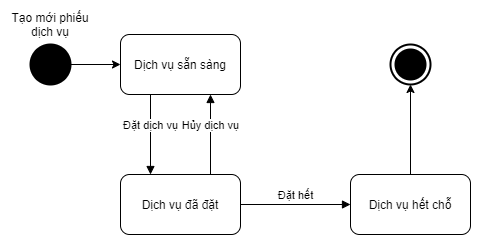

The diagram above was exported from draw.io. Its source (the exported page's mxGraphModel, read from the mxfile embedded in the PNG):
<mxGraphModel dx="1024" dy="592" grid="1" gridSize="10" guides="1" tooltips="1" connect="1" arrows="1" fold="1" page="1" pageScale="1" pageWidth="827" pageHeight="1169" math="0" shadow="0">
  <root>
    <mxCell id="0" />
    <mxCell id="1" parent="0" />
    <mxCell id="3V7ii-99VV00PBu3FaAo-3" value="" style="shape=ellipse;html=1;fillColor=#000000;strokeWidth=2;verticalLabelPosition=bottom;verticalAlignment=top;perimeter=ellipsePerimeter;" parent="1" vertex="1">
      <mxGeometry x="180" y="80" width="40" height="40" as="geometry" />
    </mxCell>
    <mxCell id="3V7ii-99VV00PBu3FaAo-4" value="Tạo mới phiếu dịch vụ" style="text;html=1;strokeColor=none;fillColor=none;align=center;verticalAlign=middle;whiteSpace=wrap;rounded=0;" parent="1" vertex="1">
      <mxGeometry x="160" y="50" width="80" height="20" as="geometry" />
    </mxCell>
    <mxCell id="3V7ii-99VV00PBu3FaAo-5" value="" style="endArrow=classic;html=1;entryX=0;entryY=0.5;entryDx=0;entryDy=0;exitX=1;exitY=0.5;exitDx=0;exitDy=0;" parent="1" source="3V7ii-99VV00PBu3FaAo-3" target="3V7ii-99VV00PBu3FaAo-18" edge="1">
      <mxGeometry width="50" height="50" relative="1" as="geometry">
        <mxPoint x="390" y="100" as="sourcePoint" />
        <mxPoint x="220" y="100" as="targetPoint" />
      </mxGeometry>
    </mxCell>
    <mxCell id="3V7ii-99VV00PBu3FaAo-18" value="Dịch vụ sẵn sàng" style="rounded=1;whiteSpace=wrap;html=1;" parent="1" vertex="1">
      <mxGeometry x="270" y="70" width="120" height="60" as="geometry" />
    </mxCell>
    <mxCell id="3V7ii-99VV00PBu3FaAo-27" style="rounded=1;orthogonalLoop=1;jettySize=auto;html=1;entryX=0.5;entryY=1;entryDx=0;entryDy=0;entryPerimeter=0;" parent="1" source="3V7ii-99VV00PBu3FaAo-19" target="3V7ii-99VV00PBu3FaAo-22" edge="1">
      <mxGeometry relative="1" as="geometry" />
    </mxCell>
    <mxCell id="3V7ii-99VV00PBu3FaAo-19" value="Dịch vụ hết chỗ" style="rounded=1;whiteSpace=wrap;html=1;" parent="1" vertex="1">
      <mxGeometry x="500" y="210" width="120" height="60" as="geometry" />
    </mxCell>
    <mxCell id="3V7ii-99VV00PBu3FaAo-20" value="Đặt dịch vụ" style="html=1;verticalAlign=bottom;endArrow=block;exitX=0.25;exitY=1;exitDx=0;exitDy=0;entryX=0.25;entryY=0;entryDx=0;entryDy=0;" parent="1" source="3V7ii-99VV00PBu3FaAo-18" target="3V7ii-99VV00PBu3FaAo-28" edge="1">
      <mxGeometry width="80" relative="1" as="geometry">
        <mxPoint x="370" y="260" as="sourcePoint" />
        <mxPoint x="450" y="260" as="targetPoint" />
      </mxGeometry>
    </mxCell>
    <mxCell id="3V7ii-99VV00PBu3FaAo-22" value="" style="html=1;shape=mxgraph.sysml.actFinal;strokeWidth=2;verticalLabelPosition=bottom;verticalAlignment=top;" parent="1" vertex="1">
      <mxGeometry x="540" y="80" width="40" height="40" as="geometry" />
    </mxCell>
    <mxCell id="3V7ii-99VV00PBu3FaAo-23" value="Hủy dịch vụ" style="html=1;verticalAlign=bottom;endArrow=block;exitX=0.75;exitY=0;exitDx=0;exitDy=0;entryX=0.75;entryY=1;entryDx=0;entryDy=0;" parent="1" source="3V7ii-99VV00PBu3FaAo-28" target="3V7ii-99VV00PBu3FaAo-18" edge="1">
      <mxGeometry width="80" relative="1" as="geometry">
        <mxPoint x="370" y="260" as="sourcePoint" />
        <mxPoint x="450" y="260" as="targetPoint" />
      </mxGeometry>
    </mxCell>
    <mxCell id="3V7ii-99VV00PBu3FaAo-28" value="Dịch vụ đã đặt" style="rounded=1;whiteSpace=wrap;html=1;" parent="1" vertex="1">
      <mxGeometry x="270" y="210" width="120" height="60" as="geometry" />
    </mxCell>
    <mxCell id="3V7ii-99VV00PBu3FaAo-29" value="Đặt hết" style="html=1;verticalAlign=bottom;endArrow=block;entryX=0;entryY=0.5;entryDx=0;entryDy=0;exitX=1;exitY=0.5;exitDx=0;exitDy=0;" parent="1" source="3V7ii-99VV00PBu3FaAo-28" target="3V7ii-99VV00PBu3FaAo-19" edge="1">
      <mxGeometry width="80" relative="1" as="geometry">
        <mxPoint x="370" y="260" as="sourcePoint" />
        <mxPoint x="450" y="260" as="targetPoint" />
      </mxGeometry>
    </mxCell>
  </root>
</mxGraphModel>